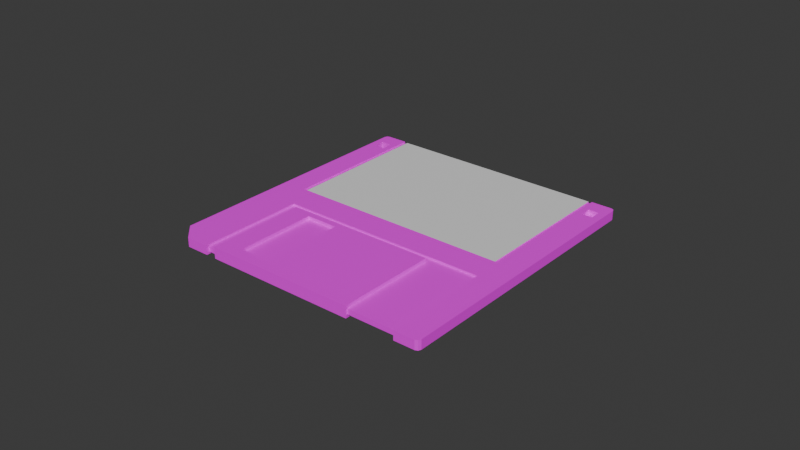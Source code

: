 # Source: floppy.blend  (saved by Blender 4.3.34; exported with 4.5.12 LTS)
import bpy
from mathutils import Matrix  # noqa: F401  (used for matrix-valued properties, if any)

bpy.ops.wm.read_factory_settings(use_empty=True)
scene = bpy.context.scene
scene.name = 'Scene'

# ---- collections
col_collection = bpy.data.collections.new('Collection'); scene.collection.children.link(col_collection)

# ---- images (referenced by path relative to the original .blend; pixels are not part of the script)
import os
ASSET_DIR = os.environ.get("B2B_ASSET_DIR", "")  # directory of the original .blend (textures are referenced by path, not embedded)
HERE = os.path.dirname(os.path.abspath(__file__))  # packed textures are extracted next to this script under _unpacked/

def load_image(name, relpath, width, height, colorspace="sRGB"):
    """Load a texture the original file referenced (path relative to the .blend, or extracted next to this script)."""
    p = next((c for c in (os.path.join(HERE, relpath), os.path.join(ASSET_DIR, relpath)) if relpath and os.path.exists(c)), "")
    if p:
        img = bpy.data.images.load(p, check_existing=True)
        img.name = name
    else:  # same state as the original file: an image datablock whose file is absent (Cycles renders it pink)
        img = bpy.data.images.new(name, width, height)
        img.source = "FILE"
        img.filepath = "//" + (relpath or name)
    img.colorspace_settings.name = colorspace
    return img
img_hotpandagradientpalette_png = load_image('hotpandagradientpalette.png', 'hotpandagradientpalette.png', 1024, 1024, 'sRGB')

# ---- materials (node trees are filled in below, after node groups)
mat_material = bpy.data.materials.new('Material')
mat_material.alpha_threshold = 0.0
mat_material.roughness = 0.5
mat_material.line_color = (0.0, 0.0, 0.0, 1.0)
mat_sticker = bpy.data.materials.new('Sticker')

# ---- material node trees
mat_material.use_nodes = True; mat_material.node_tree.nodes.clear()
_N = mat_material.node_tree.nodes; _L = mat_material.node_tree.links
n0 = _N.new('ShaderNodeOutputMaterial'); n0.name = 'Material Output'; n0.location = (300, 300)
n1 = _N.new('ShaderNodeBsdfPrincipled'); n1.name = 'Principled BSDF'; n1.location = (10, 300)
n1.inputs[3].default_value = 1.45
n2 = _N.new('ShaderNodeTexImage'); n2.name = 'Image Texture'; n2.location = (-280, 280)
n2.image = img_hotpandagradientpalette_png
_L.new(n1.outputs[0], n0.inputs[0])
_L.new(n2.outputs[0], n1.inputs[0])
n0.is_active_output = True
mat_sticker.use_nodes = True; mat_sticker.node_tree.nodes.clear()
_N = mat_sticker.node_tree.nodes; _L = mat_sticker.node_tree.links
n0 = _N.new('ShaderNodeBsdfPrincipled'); n0.name = 'Principled BSDF'; n0.location = (10, 300)
n1 = _N.new('ShaderNodeOutputMaterial'); n1.name = 'Material Output'; n1.location = (300, 300)
_L.new(n0.outputs[0], n1.inputs[0])
n1.is_active_output = True

# ---- world
world_world = bpy.data.worlds.new('World'); scene.world = world_world
world_world.use_nodes = True; world_world.node_tree.nodes.clear()
_N = world_world.node_tree.nodes; _L = world_world.node_tree.links
n0 = _N.new('ShaderNodeOutputWorld'); n0.name = 'World Output'; n0.location = (300, 300)
n1 = _N.new('ShaderNodeBackground'); n1.name = 'Background'; n1.location = (10, 300)
n1.inputs[0].default_value = (0.05088, 0.05088, 0.05088, 1.0)
_L.new(n1.outputs[0], n0.inputs[0])
n0.is_active_output = True
world_world.color = (0.05088, 0.05088, 0.05088)
world_world.sun_shadow_jitter_overblur = 0.0

# ---- meshes
me_cube_001 = bpy.data.meshes.new('Cube.001')
me_cube_001.from_pydata([(0.0445, -0.01179, 0.003), (-0.0445, -0.01179, 0.003), (-0.03935, -0.0465, 0.0), (-0.0445, -0.04135, 0.0), (-0.0445, -0.04135, 0.003), (-0.03935, -0.0465, 0.003), (-0.0445, 0.04529, 0.0), (-0.04329, 0.0465, 0.0), (-0.04415, 0.04615, 0.0), (-0.04329, 0.0465, 0.003), (-0.0445, 0.04529, 0.003), (-0.04415, 0.04615, 0.003), (0.0445, -0.04529, 0.0), (0.04329, -0.0465, 0.0), (0.04415, -0.04615, 0.0), (0.04329, -0.0465, 0.003), (0.0445, -0.04529, 0.003), (0.04415, -0.04615, 0.003), (0.04329, 0.0465, 0.0), (0.0445, 0.04529, 0.0), (0.04415, 0.04615, 0.0), (0.0445, 0.04529, 0.003), (0.04329, 0.0465, 0.003), (0.04415, 0.04615, 0.003), (0.03658, -0.0465, 0.0), (-0.03173, -0.0465, 0.0), (-0.03173, -0.01179, 0.003), (0.03658, -0.01179, 0.003), (0.03658, -0.0465, 0.003), (-0.03173, -0.0465, 0.003), (0.0445, -0.01179, 0.0), (-0.0445, -0.01179, 0.0), (-0.03173, -0.01179, 0.0), (0.03658, -0.01179, 0.0), (-0.03173, -0.04549, 0.002342), (-0.03173, -0.04549, 0.0006584), (0.03658, -0.04549, 0.002342), (0.03658, -0.04549, 0.0006584), (0.03658, -0.01179, 0.002342), (-0.03173, -0.01179, 0.002342), (0.03658, -0.01179, 0.0006584), (-0.03173, -0.01179, 0.0006584), (-0.0445, -0.002465, 0.003), (0.0445, -0.002465, 0.003), (0.03658, 0.0465, 0.003), (0.03658, -0.002465, 0.003), (-0.03651, -0.002465, 0.003), (-0.03651, 0.0465, 0.003), (-0.03651, 0.0465, 0.0), (0.03658, 0.0465, 0.0), (-0.0445, 0.03619, 0.0), (0.0445, 0.03619, 0.0), (0.03658, 0.03619, 0.0), (-0.03651, 0.03619, 0.0), (-0.03651, 0.04604, 0.002645), (0.03658, 0.04604, 0.002645), (-0.03651, -0.002465, 0.002645), (0.03658, -0.002465, 0.002645), (0.03658, 0.04604, 0.0003552), (-0.03651, 0.04604, 0.0003552), (-0.03651, 0.03619, 0.0003552), (0.03658, 0.03619, 0.0003552), (-0.03651, 0.04148, 0.0), (-0.0445, 0.04148, 0.0), (0.0445, 0.04148, 0.003), (0.0445, 0.04148, 0.0), (-0.03651, 0.04148, 0.003), (-0.0445, 0.04148, 0.003), (0.03658, 0.04148, 0.0003552), (0.03658, 0.04148, 0.002645), (-0.03651, 0.04148, 0.0003552), (-0.03651, 0.04148, 0.002645), (0.03658, 0.04148, 0.0), (0.03658, 0.04148, 0.003), (-0.03651, 0.03763, 0.0), (-0.0445, 0.03763, 0.0), (0.0445, 0.03763, 0.0), (-0.03651, 0.03763, 0.002645), (-0.03651, 0.03763, 0.003), (0.03658, 0.03763, 0.003), (0.03658, 0.03763, 0.0003552), (-0.0445, 0.03763, 0.003), (-0.03651, 0.03763, 0.0003552), (0.03658, 0.03763, 0.0), (0.03658, 0.03763, 0.002645), (0.0445, 0.03763, 0.003), (-0.04229, 0.03763, 0.003), (-0.04229, 0.04148, 0.003), (-0.04229, 0.04148, 0.0), (-0.04229, 0.03763, 0.0), (-0.03853, 0.03763, 0.003), (-0.03853, 0.04148, 0.003), (-0.03853, 0.04148, 0.0), (-0.03853, 0.03763, 0.0), (0.04202, 0.03763, 0.0), (0.04202, 0.03763, 0.003), (0.04202, 0.04148, 0.003), (0.04202, 0.04148, 0.0), (0.03845, 0.04148, 0.0), (0.03845, 0.03763, 0.0), (0.03845, 0.04148, 0.003), (0.03845, 0.03763, 0.003), (0.0445, 0.04495, 0.0), (0.03658, 0.04495, 0.0), (0.03845, 0.04495, 0.0), (0.04202, 0.04495, 0.0), (0.03845, 0.04148, 0.00154), (0.04202, 0.04148, 0.00154), (0.03845, 0.04495, 0.00154), (0.04202, 0.04495, 0.00154), (0.04202, 0.03763, 0.0015), (0.03845, 0.03763, 0.0015), (-0.01055, -0.01179, 0.0), (0.01301, -0.01179, 0.0), (0.01301, 0.03619, 0.0), (-0.01055, 0.03619, 0.0), (0.00746, 0.00683, 0.0), (0.006838, -0.007446, 0.0), (-0.007437, -0.006824, 0.0), (-0.006816, 0.007451, 0.0), (0.008792, 0.005001, 0.0), (0.009684, 0.002922, 0.0), (0.01009, 0.0006962, 0.0), (0.009993, -0.001564, 0.0), (0.009394, -0.003746, 0.0), (0.008324, -0.00574, 0.0), (-0.00877, -0.004995, 0.0), (-0.009662, -0.002916, 0.0), (-0.01007, -0.0006904, 0.0), (-0.00997, 0.00157, 0.0), (-0.009371, 0.003752, 0.0), (-0.008302, 0.005746, 0.0), (0.005754, 0.008316, 0.0), (0.00376, 0.009385, 0.0), (0.001578, 0.009984, 0.0), (-0.0006822, 0.01008, 0.0), (-0.002908, 0.009676, 0.0), (-0.004987, 0.008784, 0.0), (0.005009, -0.008778, 0.0), (0.00293, -0.00967, 0.0), (0.0007044, -0.01008, 0.0), (-0.001556, -0.009979, 0.0), (-0.003738, -0.00938, 0.0), (-0.005732, -0.00831, 0.0), (-0.003738, -0.00938, 0.00172), (-0.001556, -0.009979, 0.00172), (0.0007044, -0.01008, 0.00172), (0.00293, -0.00967, 0.00172), (0.005009, -0.008778, 0.00172), (-0.002908, 0.009676, 0.00172), (-0.0006822, 0.01008, 0.00172), (0.001578, 0.009984, 0.00172), (0.00376, 0.009385, 0.00172), (0.005754, 0.008316, 0.00172), (-0.009371, 0.003752, 0.00172), (-0.00997, 0.00157, 0.00172), (-0.01007, -0.0006904, 0.00172), (-0.009662, -0.002916, 0.00172), (-0.00877, -0.004995, 0.00172), (0.009394, -0.003746, 0.00172), (0.009993, -0.001564, 0.00172), (0.01009, 0.0006962, 0.00172), (0.009684, 0.002922, 0.00172), (0.008792, 0.005001, 0.00172), (0.00746, 0.00683, 0.00172), (-0.007437, -0.006824, 0.00172), (-0.005732, -0.00831, 0.00172), (-0.004987, 0.008784, 0.00172), (-0.006816, 0.007451, 0.00172), (-0.008302, 0.005746, 0.00172), (0.006838, -0.007446, 0.00172), (0.008324, -0.00574, 0.00172)], [], [(26, 1, 4, 5, 29), (6, 8, 7, 48, 62, 92, 88, 63), (39, 34, 36, 38), (19, 21, 64, 65, 102), (7, 9, 47, 48), (2, 5, 4, 3), (13, 15, 28, 24), (9, 7, 8, 11), (11, 8, 6, 10), (21, 19, 20, 23), (23, 20, 18, 22), (15, 13, 14, 17), (17, 14, 12, 16), (3, 4, 1, 31), (21, 23, 22, 44, 73, 100, 96, 64), (26, 29, 34, 39), (0, 27, 28, 15, 17, 16), (25, 29, 5, 2), (113, 117, 125, 124, 123, 122, 121, 120, 116, 114, 52, 51, 30, 33), (30, 0, 16, 12), (31, 1, 42, 81, 75, 50), (31, 32, 25, 2, 3), (28, 27, 38, 36), (24, 33, 30, 12, 14, 13), (37, 36, 34, 35), (35, 41, 40, 37), (24, 28, 36, 37), (33, 24, 37, 40), (25, 32, 41, 35), (27, 26, 39, 38), (29, 25, 35, 34), (57, 84, 77, 56), (43, 45, 27, 0), (27, 45, 46, 42, 1, 26), (46, 45, 57, 56), (46, 78, 90, 86, 81, 42), (45, 79, 84, 57), (49, 44, 22, 18), (52, 114, 115, 53, 60, 61), (52, 83, 99, 94, 76, 51), (59, 54, 55, 58), (60, 82, 80, 61), (44, 49, 58, 55), (48, 47, 54, 59), (53, 74, 82, 60), (47, 66, 71, 54), (49, 103, 72, 68, 58), (110, 107, 97, 94), (71, 66, 78, 77), (63, 88, 89, 75), (68, 72, 83, 80), (63, 67, 10, 6), (65, 97, 105, 102), (65, 64, 85, 76), (71, 69, 55, 54), (64, 96, 95, 85), (68, 70, 59, 58), (67, 87, 91, 66, 47, 9, 11, 10), (70, 62, 48, 59), (69, 73, 44, 55), (85, 95, 101, 79, 45, 43), (76, 85, 43, 0, 30, 51), (75, 81, 67, 63), (76, 94, 97, 65), (77, 78, 46, 56), (77, 84, 69, 71), (75, 89, 93, 74, 53, 50), (80, 83, 52, 61), (80, 82, 70, 68), (81, 86, 87, 67), (82, 74, 62, 70), (84, 79, 73, 69), (90, 91, 92, 93), (87, 86, 89, 88), (93, 92, 62, 74), (91, 90, 78, 66), (86, 90, 93, 89), (91, 87, 88, 92), (101, 100, 73, 79), (98, 99, 83, 72), (100, 101, 111, 106), (98, 106, 111, 99), (101, 95, 110, 94, 99, 111), (109, 107, 106, 108), (102, 105, 104, 103, 49, 18, 20, 19), (104, 98, 72, 103), (98, 104, 108, 106), (110, 95, 96, 107), (104, 105, 109, 108), (105, 97, 107, 109), (96, 100, 106, 107), (32, 112, 113, 33, 40, 41), (117, 113, 112, 118, 143, 142, 141, 140, 139, 138), (50, 53, 115, 119, 131, 130, 129, 128, 127, 126, 118, 112, 32, 31), (114, 116, 132, 133, 134, 135, 136, 137, 119, 115), (137, 136, 149, 167), (122, 123, 160, 161), (136, 135, 150, 149), (121, 122, 161, 162), (135, 134, 151, 150), (120, 121, 162, 163), (134, 133, 152, 151), (116, 120, 163, 164), (133, 132, 153, 152), (143, 118, 165, 166), (132, 116, 164, 153), (119, 137, 167, 168), (130, 131, 169, 154), (131, 119, 168, 169), (129, 130, 154, 155), (142, 143, 166, 144), (128, 129, 155, 156), (141, 142, 144, 145), (125, 117, 170, 171), (127, 128, 156, 157), (140, 141, 145, 146), (126, 127, 157, 158), (139, 140, 146, 147), (118, 126, 158, 165), (138, 139, 147, 148), (124, 125, 171, 159), (117, 138, 148, 170), (171, 170, 148, 147, 146, 145, 144, 166, 165, 158, 157, 156, 155, 154, 169, 168, 167, 149, 150, 151, 152, 153, 164, 163, 162, 161, 160, 159), (123, 124, 159, 160)])
_uv = me_cube_001.uv_layers.new(name='UVMap')
_uv.uv.foreach_set('vector', [0.9802, 0.3427, 0.9819, 0.3426, 0.9819, 0.3479, 0.9812, 0.3485, 0.9801, 0.3485, 0.9478, 0.3373, 0.9478, 0.3372, 0.9479, 0.3372, 0.9488, 0.3372, 0.9488, 0.3378, 0.9485, 0.3378, 0.9481, 0.3378, 0.9478, 0.3378, 0.9802, 0.3427, 0.9801, 0.3485, 0.972, 0.3485, 0.972, 0.3428, 0.9592, 0.3373, 0.9705, 0.3373, 0.9705, 0.3376, 0.9592, 0.3378, 0.9592, 0.3374, 0.9592, 0.3259, 0.9705, 0.3259, 0.9705, 0.3268, 0.9592, 0.3268, 0.9592, 0.3144, 0.9705, 0.3144, 0.9705, 0.315, 0.9592, 0.315, 0.9592, 0.3487, 0.9705, 0.3487, 0.9705, 0.35, 0.9592, 0.3496, 0.9705, 0.3259, 0.9592, 0.3259, 0.9592, 0.3258, 0.9705, 0.3258, 0.9705, 0.3258, 0.9592, 0.3258, 0.9592, 0.3256, 0.9705, 0.3256, 0.9705, 0.3373, 0.9592, 0.3373, 0.9592, 0.3372, 0.9705, 0.3372, 0.9705, 0.3372, 0.9592, 0.3372, 0.9592, 0.337, 0.9705, 0.337, 0.9705, 0.3487, 0.9592, 0.3487, 0.9592, 0.3485, 0.9705, 0.3485, 0.9705, 0.3485, 0.9592, 0.3485, 0.9592, 0.3484, 0.9705, 0.3484, 0.9592, 0.315, 0.9705, 0.315, 0.9705, 0.3203, 0.9592, 0.3187, 0.9705, 0.3373, 0.9706, 0.3372, 0.9707, 0.3372, 0.9715, 0.3372, 0.9715, 0.3376, 0.9713, 0.3376, 0.9708, 0.3376, 0.9705, 0.3376, 0.9802, 0.3427, 0.9801, 0.3485, 0.9801, 0.3485, 0.9802, 0.3427, 0.9705, 0.3429, 0.972, 0.3428, 0.972, 0.3485, 0.9707, 0.3485, 0.9706, 0.3485, 0.9705, 0.3484, 0.9592, 0.3583, 0.9705, 0.3582, 0.9705, 0.3593, 0.9592, 0.3593, 0.9552, 0.3443, 0.9552, 0.3423, 0.9552, 0.3421, 0.9551, 0.3418, 0.9551, 0.3415, 0.9551, 0.3412, 0.9551, 0.3409, 0.9551, 0.3407, 0.9551, 0.3404, 0.955, 0.3384, 0.9581, 0.3384, 0.9592, 0.3384, 0.9592, 0.3443, 0.9581, 0.3443, 0.9592, 0.3443, 0.9705, 0.3429, 0.9705, 0.3484, 0.9592, 0.3484, 0.9592, 0.3187, 0.9705, 0.3203, 0.9705, 0.3222, 0.9705, 0.3251, 0.9592, 0.3247, 0.9592, 0.3245, 0.9478, 0.3443, 0.9494, 0.3443, 0.9494, 0.3485, 0.9484, 0.3485, 0.9478, 0.3479, 0.972, 0.3485, 0.972, 0.3428, 0.972, 0.3428, 0.972, 0.3485, 0.9581, 0.3485, 0.9581, 0.3443, 0.9592, 0.3443, 0.9592, 0.3484, 0.9591, 0.3485, 0.959, 0.3485, 0.9592, 0.3496, 0.9705, 0.35, 0.9705, 0.3582, 0.9592, 0.3583, 0.9494, 0.3485, 0.9494, 0.3443, 0.9581, 0.3443, 0.9581, 0.3485, 0.9592, 0.3496, 0.9705, 0.35, 0.9705, 0.35, 0.9592, 0.3496, 0.9581, 0.3443, 0.9581, 0.3485, 0.9581, 0.3485, 0.9581, 0.3443, 0.9494, 0.3485, 0.9494, 0.3443, 0.9494, 0.3443, 0.9494, 0.3485, 0.972, 0.3428, 0.9802, 0.3427, 0.9802, 0.3427, 0.972, 0.3428, 0.9705, 0.3582, 0.9592, 0.3583, 0.9592, 0.3583, 0.9705, 0.3582, 0.9715, 0.3409, 0.9715, 0.3378, 0.9809, 0.3378, 0.9809, 0.3408, 0.9705, 0.341, 0.9715, 0.3409, 0.972, 0.3428, 0.9705, 0.3429, 0.972, 0.3428, 0.9715, 0.3409, 0.9809, 0.3408, 0.9819, 0.3408, 0.9819, 0.3426, 0.9802, 0.3427, 0.9809, 0.3408, 0.9715, 0.3409, 0.9715, 0.3409, 0.9809, 0.3408, 0.9809, 0.3408, 0.9809, 0.3378, 0.9811, 0.3378, 0.9816, 0.3379, 0.9819, 0.3379, 0.9819, 0.3408, 0.9715, 0.3409, 0.9715, 0.3379, 0.9715, 0.3378, 0.9715, 0.3409, 0.9592, 0.3362, 0.9705, 0.3362, 0.9705, 0.337, 0.9592, 0.337, 0.9581, 0.3384, 0.955, 0.3384, 0.952, 0.3384, 0.9488, 0.3384, 0.9488, 0.3384, 0.9581, 0.3384, 0.9581, 0.3384, 0.9581, 0.3383, 0.9584, 0.3383, 0.9588, 0.3383, 0.9592, 0.3383, 0.9592, 0.3384, 0.9592, 0.3268, 0.9705, 0.3268, 0.9705, 0.3362, 0.9592, 0.3362, 0.9488, 0.3384, 0.9488, 0.3382, 0.9581, 0.3382, 0.9581, 0.3384, 0.9705, 0.3362, 0.9592, 0.3362, 0.9592, 0.3362, 0.9705, 0.3362, 0.9592, 0.3268, 0.9705, 0.3268, 0.9705, 0.3268, 0.9592, 0.3268, 0.9488, 0.3384, 0.9488, 0.3383, 0.9488, 0.3382, 0.9488, 0.3384, 0.9809, 0.3372, 0.9809, 0.3375, 0.9809, 0.3375, 0.9809, 0.3372, 0.9581, 0.3372, 0.9581, 0.3374, 0.9581, 0.3378, 0.9581, 0.3378, 0.9581, 0.3372, 0.9648, 0.3381, 0.9588, 0.3378, 0.9588, 0.3378, 0.9588, 0.3383, 0.9809, 0.3375, 0.9809, 0.3375, 0.9809, 0.3378, 0.9809, 0.3378, 0.9478, 0.3378, 0.9481, 0.3378, 0.9481, 0.3383, 0.9478, 0.3383, 0.9581, 0.3378, 0.9581, 0.3378, 0.9581, 0.3383, 0.9581, 0.3382, 0.9592, 0.3252, 0.9705, 0.3254, 0.9705, 0.3256, 0.9592, 0.3256, 0.9592, 0.3378, 0.9588, 0.3378, 0.9588, 0.3374, 0.9592, 0.3374, 0.9592, 0.3378, 0.9705, 0.3376, 0.9705, 0.3379, 0.9592, 0.3383, 0.9809, 0.3375, 0.9715, 0.3375, 0.9715, 0.3372, 0.9809, 0.3372, 0.9705, 0.3376, 0.9708, 0.3376, 0.9708, 0.3379, 0.9705, 0.3379, 0.9581, 0.3378, 0.9488, 0.3378, 0.9488, 0.3372, 0.9581, 0.3372, 0.9819, 0.3376, 0.9816, 0.3376, 0.9811, 0.3376, 0.9809, 0.3375, 0.9809, 0.3372, 0.9818, 0.3372, 0.9819, 0.3372, 0.9819, 0.3373, 0.9488, 0.3378, 0.9488, 0.3378, 0.9488, 0.3372, 0.9488, 0.3372, 0.9715, 0.3375, 0.9715, 0.3376, 0.9715, 0.3372, 0.9715, 0.3372, 0.9705, 0.3379, 0.9708, 0.3379, 0.9713, 0.3379, 0.9715, 0.3379, 0.9715, 0.3409, 0.9705, 0.341, 0.9592, 0.3383, 0.9705, 0.3379, 0.9705, 0.341, 0.9705, 0.3429, 0.9592, 0.3443, 0.9592, 0.3384, 0.9592, 0.3247, 0.9705, 0.3251, 0.9705, 0.3254, 0.9592, 0.3252, 0.9592, 0.3383, 0.9588, 0.3383, 0.9588, 0.3378, 0.9592, 0.3378, 0.9809, 0.3378, 0.9809, 0.3378, 0.9809, 0.3408, 0.9809, 0.3408, 0.9809, 0.3378, 0.9715, 0.3378, 0.9715, 0.3375, 0.9809, 0.3375, 0.9478, 0.3383, 0.9481, 0.3383, 0.9485, 0.3383, 0.9488, 0.3383, 0.9488, 0.3384, 0.9478, 0.3384, 0.9581, 0.3382, 0.9581, 0.3383, 0.9581, 0.3384, 0.9581, 0.3384, 0.9581, 0.3382, 0.9488, 0.3382, 0.9488, 0.3378, 0.9581, 0.3378, 0.9819, 0.3379, 0.9816, 0.3379, 0.9816, 0.3376, 0.9819, 0.3376, 0.9488, 0.3382, 0.9488, 0.3383, 0.9488, 0.3378, 0.9488, 0.3378, 0.9715, 0.3378, 0.9715, 0.3379, 0.9715, 0.3376, 0.9715, 0.3375, 0.9811, 0.3378, 0.9811, 0.3376, 0.9485, 0.3378, 0.9485, 0.3383, 0.9816, 0.3376, 0.9816, 0.3379, 0.9481, 0.3383, 0.9481, 0.3378, 0.9485, 0.3383, 0.9485, 0.3378, 0.9488, 0.3378, 0.9488, 0.3383, 0.9811, 0.3376, 0.9811, 0.3378, 0.9809, 0.3378, 0.9809, 0.3375, 0.9816, 0.3379, 0.9811, 0.3378, 0.9485, 0.3383, 0.9481, 0.3383, 0.9811, 0.3376, 0.9816, 0.3376, 0.9481, 0.3378, 0.9485, 0.3378, 0.9713, 0.3379, 0.9713, 0.3376, 0.9715, 0.3376, 0.9715, 0.3379, 0.9584, 0.3378, 0.9584, 0.3383, 0.9581, 0.3383, 0.9581, 0.3378, 0.9713, 0.3376, 0.9713, 0.3379, 0.9648, 0.3381, 0.9584, 0.3378, 0.9584, 0.3378, 0.9584, 0.3378, 0.9648, 0.3381, 0.9584, 0.3383, 0.9713, 0.3379, 0.9708, 0.3379, 0.9648, 0.3381, 0.9588, 0.3383, 0.9584, 0.3383, 0.9648, 0.3381, 0.9588, 0.3374, 0.9588, 0.3378, 0.9584, 0.3378, 0.9584, 0.3374, 0.9592, 0.3374, 0.9588, 0.3374, 0.9584, 0.3374, 0.9581, 0.3374, 0.9581, 0.3372, 0.959, 0.3372, 0.9591, 0.3372, 0.9592, 0.3373, 0.9584, 0.3374, 0.9584, 0.3378, 0.9581, 0.3378, 0.9581, 0.3374, 0.9584, 0.3378, 0.9584, 0.3374, 0.9584, 0.3374, 0.9584, 0.3378, 0.9648, 0.3381, 0.9708, 0.3379, 0.9708, 0.3376, 0.9588, 0.3378, 0.9584, 0.3374, 0.9588, 0.3374, 0.9588, 0.3374, 0.9584, 0.3374, 0.9588, 0.3374, 0.9588, 0.3378, 0.9588, 0.3378, 0.9588, 0.3374, 0.9708, 0.3376, 0.9713, 0.3376, 0.9584, 0.3378, 0.9588, 0.3378, 0.9494, 0.3443, 0.9522, 0.3443, 0.9552, 0.3443, 0.9581, 0.3443, 0.9581, 0.3443, 0.9494, 0.3443, 0.9552, 0.3423, 0.9552, 0.3443, 0.9522, 0.3443, 0.9522, 0.3423, 0.9526, 0.3423, 0.953, 0.3423, 0.9534, 0.3423, 0.9539, 0.3423, 0.9543, 0.3423, 0.9547, 0.3423, 0.9478, 0.3384, 0.9488, 0.3384, 0.952, 0.3384, 0.9521, 0.3404, 0.9521, 0.3407, 0.9521, 0.3409, 0.9521, 0.3412, 0.9521, 0.3415, 0.9521, 0.3418, 0.9521, 0.3421, 0.9522, 0.3423, 0.9522, 0.3443, 0.9494, 0.3443, 0.9478, 0.3443, 0.955, 0.3384, 0.9551, 0.3404, 0.9547, 0.3404, 0.9542, 0.3404, 0.9538, 0.3404, 0.9534, 0.3404, 0.9529, 0.3404, 0.9525, 0.3404, 0.9521, 0.3404, 0.952, 0.3384, 0.9525, 0.3404, 0.9529, 0.3404, 0.9529, 0.3404, 0.9525, 0.3404, 0.9551, 0.3412, 0.9551, 0.3415, 0.9551, 0.3415, 0.9551, 0.3412, 0.9529, 0.3404, 0.9534, 0.3404, 0.9534, 0.3404, 0.9529, 0.3404, 0.9551, 0.3409, 0.9551, 0.3412, 0.9551, 0.3412, 0.9551, 0.3409, 0.9534, 0.3404, 0.9538, 0.3404, 0.9538, 0.3404, 0.9534, 0.3404, 0.9551, 0.3407, 0.9551, 0.3409, 0.9551, 0.3409, 0.9551, 0.3407, 0.9538, 0.3404, 0.9542, 0.3404, 0.9542, 0.3404, 0.9538, 0.3404, 0.9551, 0.3404, 0.9551, 0.3407, 0.9551, 0.3407, 0.9551, 0.3404, 0.9542, 0.3404, 0.9547, 0.3404, 0.9547, 0.3404, 0.9542, 0.3404, 0.9526, 0.3423, 0.9522, 0.3423, 0.9522, 0.3423, 0.9526, 0.3423, 0.9547, 0.3404, 0.9551, 0.3404, 0.9551, 0.3404, 0.9547, 0.3404, 0.9521, 0.3404, 0.9525, 0.3404, 0.9525, 0.3404, 0.9521, 0.3404, 0.9521, 0.3409, 0.9521, 0.3407, 0.9521, 0.3407, 0.9521, 0.3409, 0.9521, 0.3407, 0.9521, 0.3404, 0.9521, 0.3404, 0.9521, 0.3407, 0.9521, 0.3412, 0.9521, 0.3409, 0.9521, 0.3409, 0.9521, 0.3412, 0.953, 0.3423, 0.9526, 0.3423, 0.9526, 0.3423, 0.953, 0.3423, 0.9521, 0.3415, 0.9521, 0.3412, 0.9521, 0.3412, 0.9521, 0.3415, 0.9534, 0.3423, 0.953, 0.3423, 0.953, 0.3423, 0.9534, 0.3423, 0.9552, 0.3421, 0.9552, 0.3423, 0.9552, 0.3423, 0.9552, 0.3421, 0.9521, 0.3418, 0.9521, 0.3415, 0.9521, 0.3415, 0.9521, 0.3418, 0.9539, 0.3423, 0.9534, 0.3423, 0.9534, 0.3423, 0.9539, 0.3423, 0.9521, 0.3421, 0.9521, 0.3418, 0.9521, 0.3418, 0.9521, 0.3421, 0.9543, 0.3423, 0.9539, 0.3423, 0.9539, 0.3423, 0.9543, 0.3423, 0.9522, 0.3423, 0.9521, 0.3421, 0.9521, 0.3421, 0.9522, 0.3423, 0.9547, 0.3423, 0.9543, 0.3423, 0.9543, 0.3423, 0.9547, 0.3423, 0.9551, 0.3418, 0.9552, 0.3421, 0.9552, 0.3421, 0.9551, 0.3418, 0.9552, 0.3423, 0.9547, 0.3423, 0.9547, 0.3423, 0.9552, 0.3423, 0.9552, 0.3421, 0.9552, 0.3423, 0.9547, 0.3423, 0.9543, 0.3423, 0.9539, 0.3423, 0.9534, 0.3423, 0.953, 0.3423, 0.9526, 0.3423, 0.9522, 0.3423, 0.9521, 0.3421, 0.9521, 0.3418, 0.9521, 0.3415, 0.9521, 0.3412, 0.9521, 0.3409, 0.9521, 0.3407, 0.9521, 0.3404, 0.9525, 0.3404, 0.9529, 0.3404, 0.9534, 0.3404, 0.9538, 0.3404, 0.9542, 0.3404, 0.9547, 0.3404, 0.9551, 0.3404, 0.9551, 0.3407, 0.9551, 0.3409, 0.9551, 0.3412, 0.9551, 0.3415, 0.9551, 0.3418, 0.9551, 0.3415, 0.9551, 0.3418, 0.9551, 0.3418, 0.9551, 0.3415])
me_cube_001.materials.append(mat_material)
me_cube_001.update()
me_cube_002 = bpy.data.meshes.new('Cube.002')
me_cube_002.from_pydata([(0.03847, 0.03765, 0.0002664), (0.03847, 0.03765, 0.001505), (0.03847, 0.0415, 0.0002664), (0.03847, 0.0415, 0.001505), (0.042, 0.03765, 0.0002664), (0.042, 0.03765, 0.001505), (0.042, 0.0415, 0.0002664), (0.042, 0.0415, 0.001505)], [], [(0, 1, 3, 2), (2, 3, 7, 6), (6, 7, 5, 4), (4, 5, 1, 0), (2, 6, 4, 0), (7, 3, 1, 5)])
_uv = me_cube_002.uv_layers.new(name='UVMap')
_uv.uv.foreach_set('vector', [0.96, 0.03978, 0.9741, 0.03978, 0.9741, 0.05388, 0.96, 0.05388, 0.96, 0.05388, 0.9741, 0.05388, 0.9741, 0.06799, 0.96, 0.06799, 0.96, 0.06799, 0.9741, 0.06799, 0.9741, 0.08209, 0.96, 0.08209, 0.96, 0.08209, 0.9741, 0.08209, 0.9741, 0.09619, 0.96, 0.09619, 0.9459, 0.06799, 0.96, 0.06799, 0.96, 0.08209, 0.9459, 0.08209, 0.9741, 0.06799, 0.9882, 0.06799, 0.9882, 0.08209, 0.9741, 0.08209])
me_cube_002.materials.append(mat_material)
me_cube_002.update()
me_cube_003 = bpy.data.meshes.new('Cube.003')
me_cube_003.from_pydata([(-0.02885, -0.04607, -0.0003358), (-0.02885, -0.04607, 0.003427), (-0.02885, -0.0135, -0.0003358), (-0.02885, -0.0135, 0.003427), (0.02047, -0.04607, -0.0003358), (0.02047, -0.04607, 0.003427), (0.02047, -0.0135, -0.0003358), (0.02047, -0.0135, 0.003427), (-0.00431, -0.0135, -0.0003358), (-0.00431, -0.0135, 0.003427), (-0.00431, -0.04607, -0.0003358), (-0.00431, -0.04607, 0.003427), (-0.01133, -0.0156, 0.003427), (-0.02183, -0.0156, 0.003427), (-0.02183, -0.04218, 0.003427), (-0.01133, -0.04218, 0.003427), (-0.02183, -0.0156, -0.0003358), (-0.01133, -0.0156, -0.0003358), (-0.01133, -0.04218, -0.0003358), (-0.02183, -0.04218, -0.0003358)], [], [(0, 1, 3, 2), (8, 9, 7, 6), (6, 7, 5, 4), (10, 11, 1, 0), (8, 6, 4, 10), (18, 19, 14, 15), (7, 9, 11, 5), (17, 18, 15, 12), (4, 5, 11, 10), (2, 3, 9, 8), (9, 3, 13, 12), (3, 1, 14, 13), (1, 11, 15, 14), (11, 9, 12, 15), (2, 8, 17, 16), (8, 10, 18, 17), (10, 0, 19, 18), (0, 2, 16, 19), (19, 16, 13, 14), (16, 17, 12, 13)])
_uv = me_cube_003.uv_layers.new(name='UVMap')
_uv.uv.foreach_set('vector', [0.9483, 0.4532, 0.9663, 0.4532, 0.9663, 0.4712, 0.9483, 0.4712, 0.9483, 0.4802, 0.9663, 0.4802, 0.9663, 0.4891, 0.9483, 0.4891, 0.9483, 0.4891, 0.9663, 0.4891, 0.9663, 0.5071, 0.9483, 0.5071, 0.9483, 0.5161, 0.9663, 0.5161, 0.9663, 0.5251, 0.9483, 0.5251, 0.9393, 0.4891, 0.9483, 0.4891, 0.9483, 0.5071, 0.9393, 0.5071, 0.9382, 0.5055, 0.9315, 0.5055, 0.9832, 0.5055, 0.9764, 0.5055, 0.9663, 0.4891, 0.9753, 0.4891, 0.9753, 0.5071, 0.9663, 0.5071, 0.9382, 0.4908, 0.9382, 0.5055, 0.9764, 0.5055, 0.9764, 0.4908, 0.9483, 0.5071, 0.9663, 0.5071, 0.9663, 0.5161, 0.9483, 0.5161, 0.9483, 0.4712, 0.9663, 0.4712, 0.9663, 0.4802, 0.9483, 0.4802, 0.9753, 0.4891, 0.9843, 0.4891, 0.9832, 0.4908, 0.9764, 0.4908, 0.9843, 0.4891, 0.9843, 0.5071, 0.9832, 0.5055, 0.9832, 0.4908, 0.9843, 0.5071, 0.9753, 0.5071, 0.9764, 0.5055, 0.9832, 0.5055, 0.9753, 0.5071, 0.9753, 0.4891, 0.9764, 0.4908, 0.9764, 0.5055, 0.9304, 0.4891, 0.9393, 0.4891, 0.9382, 0.4908, 0.9315, 0.4908, 0.9393, 0.4891, 0.9393, 0.5071, 0.9382, 0.5055, 0.9382, 0.4908, 0.9393, 0.5071, 0.9304, 0.5071, 0.9315, 0.5055, 0.9382, 0.5055, 0.9304, 0.5071, 0.9304, 0.4891, 0.9315, 0.4908, 0.9315, 0.5055, 0.9315, 0.5055, 0.9315, 0.4908, 0.9832, 0.4908, 0.9832, 0.5055, 0.9315, 0.4908, 0.9382, 0.4908, 0.9764, 0.4908, 0.9832, 0.4908])
me_cube_003.materials.append(mat_material)
me_cube_003.update()
me_cube_004 = bpy.data.meshes.new('Cube.004')
me_cube_004.from_pydata([(-0.03547, -0.002157, 0.002839), (-0.03547, 0.04642, 0.0002979), (-0.03547, 0.04642, 0.002839), (0.03547, -0.002157, 0.002839), (0.03547, 0.04642, 0.0002979), (0.03547, 0.04642, 0.002839), (-0.03547, 0.03745, 0.0002979), (0.03547, 0.03745, 0.0002979), (-0.03547, -0.002157, 0.001839), (-0.03547, 0.04571, 0.001005), (-0.03547, 0.04571, 0.002132), (0.03547, -0.002157, 0.001839), (0.03547, 0.04571, 0.001005), (0.03547, 0.04571, 0.002132), (-0.03547, 0.03745, 0.001298), (0.03547, 0.03745, 0.001298)], [], [(1, 2, 5, 4), (1, 4, 7, 6), (5, 2, 0, 3), (0, 2, 10, 8), (2, 1, 9, 10), (4, 5, 13, 12), (7, 4, 12, 15), (5, 3, 11, 13), (3, 0, 8, 11), (1, 6, 14, 9), (6, 7, 15, 14)])
me_cube_004.polygons.foreach_set('material_index', [0, 0, 0, 1, 1, 1, 1, 1, 1, 1, 1])
_uv = me_cube_004.uv_layers.new(name='UVMap')
_uv.uv.foreach_set('vector', [0.1265, 0.0002584, 0.1623, 9.191e-05, 0.1624, 0.9998, 0.1266, 0.9999, 0.1265, 0.0002584, 0.1266, 0.9999, 0.0002324, 0.9999, 9.192e-05, 0.001119, 0.1624, 0.9998, 0.1623, 9.191e-05, 0.8472, 0.00218, 0.8455, 0.9999, 0.2538, 0.09823, 0.2538, 0.08008, 0.2538, 0.08008, 0.2538, 0.09823, 0.2356, 0.06193, 0.2175, 0.06193, 0.2175, 0.06193, 0.2356, 0.06193, 0.2175, 0.08008, 0.2356, 0.08008, 0.2356, 0.08008, 0.2175, 0.08008, 0.2175, 0.08343, 0.2175, 0.08008, 0.2175, 0.08008, 0.2175, 0.08343, 0.2356, 0.08008, 0.2356, 0.09823, 0.2356, 0.09823, 0.2356, 0.08008, 0.2356, 0.09823, 0.2538, 0.09823, 0.2538, 0.09823, 0.2356, 0.09823, 0.1993, 0.08008, 0.1993, 0.08343, 0.1993, 0.08343, 0.1993, 0.08008, 0.1993, 0.08343, 0.2175, 0.08343, 0.2175, 0.08343, 0.1993, 0.08343])
me_cube_004.materials.append(mat_sticker)
me_cube_004.materials.append(mat_material)
me_cube_004.update()
me_cylinder = bpy.data.meshes.new('Cylinder')
me_cylinder.from_pydata([(-1.201e-11, 0.009904, 0.0001961), (-1.201e-11, 0.009904, 0.001638), (0.001932, 0.009714, 0.0001961), (0.001932, 0.009714, 0.001638), (0.00379, 0.00915, 0.0001961), (0.00379, 0.00915, 0.001638), (0.005502, 0.008235, 0.0001961), (0.005502, 0.008235, 0.001638), (0.007003, 0.007003, 0.0001961), (0.007003, 0.007003, 0.001638), (0.008235, 0.005502, 0.0001961), (0.008235, 0.005502, 0.001638), (0.00915, 0.00379, 0.0001961), (0.00915, 0.00379, 0.001638), (0.009714, 0.001932, 0.0001961), (0.009714, 0.001932, 0.001638), (0.009904, -5.545e-12, 0.0001961), (0.009904, -5.545e-12, 0.001638), (0.009714, -0.001932, 0.0001961), (0.009714, -0.001932, 0.001638), (0.00915, -0.00379, 0.0001961), (0.00915, -0.00379, 0.001638), (0.008235, -0.005502, 0.0001961), (0.008235, -0.005502, 0.001638), (0.007003, -0.007003, 0.0001961), (0.007003, -0.007003, 0.001638), (0.005502, -0.008235, 0.0001961), (0.005502, -0.008235, 0.001638), (0.00379, -0.00915, 0.0001961), (0.00379, -0.00915, 0.001638), (0.001932, -0.009714, 0.0001961), (0.001932, -0.009714, 0.001638), (-1.201e-11, -0.009904, 0.0001961), (-1.201e-11, -0.009904, 0.001638), (-0.001932, -0.009714, 0.0001961), (-0.001932, -0.009714, 0.001638), (-0.00379, -0.00915, 0.0001961), (-0.00379, -0.00915, 0.001638), (-0.005502, -0.008235, 0.0001961), (-0.005502, -0.008235, 0.001638), (-0.007003, -0.007003, 0.0001961), (-0.007003, -0.007003, 0.001638), (-0.008235, -0.005502, 0.0001961), (-0.008235, -0.005502, 0.001638), (-0.00915, -0.00379, 0.0001961), (-0.00915, -0.00379, 0.001638), (-0.009714, -0.001932, 0.0001961), (-0.009714, -0.001932, 0.001638), (-0.009904, -5.545e-12, 0.0001961), (-0.009904, -5.545e-12, 0.001638), (-0.009714, 0.001932, 0.0001961), (-0.009714, 0.001932, 0.001638), (-0.00915, 0.00379, 0.0001961), (-0.00915, 0.00379, 0.001638), (-0.008235, 0.005502, 0.0001961), (-0.008235, 0.005502, 0.001638), (-0.007003, 0.007003, 0.0001961), (-0.007003, 0.007003, 0.001638), (-0.005502, 0.008235, 0.0001961), (-0.005502, 0.008235, 0.001638), (-0.00379, 0.00915, 0.0001961), (-0.00379, 0.00915, 0.001638), (-0.001932, 0.009714, 0.0001961), (-0.001932, 0.009714, 0.001638)], [], [(0, 1, 3, 2), (2, 3, 5, 4), (4, 5, 7, 6), (6, 7, 9, 8), (8, 9, 11, 10), (10, 11, 13, 12), (12, 13, 15, 14), (14, 15, 17, 16), (16, 17, 19, 18), (18, 19, 21, 20), (20, 21, 23, 22), (22, 23, 25, 24), (24, 25, 27, 26), (26, 27, 29, 28), (28, 29, 31, 30), (30, 31, 33, 32), (32, 33, 35, 34), (34, 35, 37, 36), (36, 37, 39, 38), (38, 39, 41, 40), (40, 41, 43, 42), (42, 43, 45, 44), (44, 45, 47, 46), (46, 47, 49, 48), (48, 49, 51, 50), (50, 51, 53, 52), (52, 53, 55, 54), (54, 55, 57, 56), (56, 57, 59, 58), (58, 59, 61, 60), (60, 61, 63, 62), (62, 63, 1, 0), (0, 2, 4, 6, 8, 10, 12, 14, 16, 18, 20, 22, 24, 26, 28, 30, 32, 34, 36, 38, 40, 42, 44, 46, 48, 50, 52, 54, 56, 58, 60, 62)])
_uv = me_cylinder.uv_layers.new(name='UVMap')
_uv.uv.foreach_set('vector', [0.9843, 0.4677, 0.9843, 0.4871, 0.983, 0.4871, 0.983, 0.4677, 0.983, 0.4677, 0.983, 0.4871, 0.9818, 0.4871, 0.9818, 0.4677, 0.9818, 0.4677, 0.9818, 0.4871, 0.9806, 0.4871, 0.9806, 0.4677, 0.9806, 0.4677, 0.9806, 0.4871, 0.9794, 0.4871, 0.9794, 0.4677, 0.9794, 0.4677, 0.9794, 0.4871, 0.9782, 0.4871, 0.9782, 0.4677, 0.9782, 0.4677, 0.9782, 0.4871, 0.977, 0.4871, 0.977, 0.4677, 0.977, 0.4677, 0.977, 0.4871, 0.9758, 0.4871, 0.9758, 0.4677, 0.9758, 0.4677, 0.9758, 0.4871, 0.9746, 0.4871, 0.9746, 0.4677, 0.9746, 0.4677, 0.9746, 0.4871, 0.9733, 0.4871, 0.9733, 0.4677, 0.9733, 0.4677, 0.9733, 0.4871, 0.9721, 0.4871, 0.9721, 0.4677, 0.9721, 0.4677, 0.9721, 0.4871, 0.9709, 0.4871, 0.9709, 0.4677, 0.9709, 0.4677, 0.9709, 0.4871, 0.9697, 0.4871, 0.9697, 0.4677, 0.9697, 0.4677, 0.9697, 0.4871, 0.9685, 0.4871, 0.9685, 0.4677, 0.9685, 0.4677, 0.9685, 0.4871, 0.9673, 0.4871, 0.9673, 0.4677, 0.9673, 0.4677, 0.9673, 0.4871, 0.9661, 0.4871, 0.9661, 0.4677, 0.9661, 0.4677, 0.9661, 0.4871, 0.9648, 0.4871, 0.9648, 0.4677, 0.9648, 0.4677, 0.9648, 0.4871, 0.9636, 0.4871, 0.9636, 0.4677, 0.9636, 0.4677, 0.9636, 0.4871, 0.9624, 0.4871, 0.9624, 0.4677, 0.9624, 0.4677, 0.9624, 0.4871, 0.9612, 0.4871, 0.9612, 0.4677, 0.9612, 0.4677, 0.9612, 0.4871, 0.96, 0.4871, 0.96, 0.4677, 0.96, 0.4677, 0.96, 0.4871, 0.9588, 0.4871, 0.9588, 0.4677, 0.9588, 0.4677, 0.9588, 0.4871, 0.9576, 0.4871, 0.9576, 0.4677, 0.9576, 0.4677, 0.9576, 0.4871, 0.9564, 0.4871, 0.9564, 0.4677, 0.9564, 0.4677, 0.9564, 0.4871, 0.9551, 0.4871, 0.9551, 0.4677, 0.9551, 0.4677, 0.9551, 0.4871, 0.9539, 0.4871, 0.9539, 0.4677, 0.9539, 0.4677, 0.9539, 0.4871, 0.9527, 0.4871, 0.9527, 0.4677, 0.9527, 0.4677, 0.9527, 0.4871, 0.9515, 0.4871, 0.9515, 0.4677, 0.9515, 0.4677, 0.9515, 0.4871, 0.9503, 0.4871, 0.9503, 0.4677, 0.9503, 0.4677, 0.9503, 0.4871, 0.9491, 0.4871, 0.9491, 0.4677, 0.9491, 0.4677, 0.9491, 0.4871, 0.9479, 0.4871, 0.9479, 0.4677, 0.9479, 0.4677, 0.9479, 0.4871, 0.9466, 0.4871, 0.9466, 0.4677, 0.9466, 0.4677, 0.9466, 0.4871, 0.9454, 0.4871, 0.9454, 0.4677, 0.9746, 0.4673, 0.9764, 0.4671, 0.9781, 0.4666, 0.9797, 0.4657, 0.9811, 0.4646, 0.9823, 0.4632, 0.9832, 0.4616, 0.9837, 0.4598, 0.9839, 0.458, 0.9837, 0.4562, 0.9832, 0.4544, 0.9823, 0.4528, 0.9811, 0.4514, 0.9797, 0.4502, 0.9781, 0.4494, 0.9764, 0.4489, 0.9746, 0.4487, 0.9727, 0.4489, 0.971, 0.4494, 0.9694, 0.4502, 0.968, 0.4514, 0.9668, 0.4528, 0.9659, 0.4544, 0.9654, 0.4562, 0.9652, 0.458, 0.9654, 0.4598, 0.9659, 0.4616, 0.9668, 0.4632, 0.968, 0.4646, 0.9694, 0.4657, 0.971, 0.4666, 0.9727, 0.4671])
me_cylinder.materials.append(mat_material)
me_cylinder.update()

# ---- objects
ob_floppy = bpy.data.objects.new('Floppy', me_cube_001)
ob_readwrite = bpy.data.objects.new('ReadWrite', me_cube_002)
ob_metalprotector = bpy.data.objects.new('MetalProtector', me_cube_003)
ob_sticker = bpy.data.objects.new('Sticker', me_cube_004)
ob_disccenter = bpy.data.objects.new('DiscCenter', me_cylinder)

# ---- transforms, parenting, visibility, modifiers, constraints
ob_floppy.location = (0.0, 0.0, 0.0)
ob_readwrite.parent = ob_floppy
ob_readwrite.location = (0.0, 0.0, 0.0)
ob_metalprotector.parent = ob_floppy
ob_metalprotector.location = (0.0, 0.0, 0.0)
ob_sticker.parent = ob_floppy
ob_sticker.location = (0.0, 0.0, 0.0)
ob_disccenter.parent = ob_floppy
ob_disccenter.location = (0.0, 0.0, 0.0)

# ---- collection membership
col_collection.objects.link(ob_floppy)
col_collection.objects.link(ob_readwrite)
col_collection.objects.link(ob_metalprotector)
col_collection.objects.link(ob_sticker)
col_collection.objects.link(ob_disccenter)

# ---- scene / render settings (as saved in the file)
scene.frame_start = 1; scene.frame_end = 250; scene.frame_set(1)
scene.render.engine = 'BLENDER_EEVEE_NEXT'
bpy.context.view_layer.update()

# ---- added for rendering (the .blend has no active camera and no usable light): camera, sun
cam_auto = bpy.data.cameras.new('AutoCamera')
cam_auto.lens = 50.0
cam_auto.sensor_width = 36.0
cam_auto.clip_end = 1000.0
ob_auto_camera = bpy.data.objects.new('AutoCamera', cam_auto)
scene.collection.objects.link(ob_auto_camera)
ob_auto_camera.location = (0.185045, -0.222054, 0.149581)
ob_auto_camera.rotation_euler = (1.09748, -7.21219e-08, 0.694738)
scene.camera = ob_auto_camera
light_auto_sun = bpy.data.lights.new('AutoSun', 'SUN')
light_auto_sun.energy = 3.0
light_auto_sun.angle = 0.0523599
ob_auto_sun = bpy.data.objects.new('AutoSun', light_auto_sun)
scene.collection.objects.link(ob_auto_sun)
ob_auto_sun.rotation_euler = (0.872665, 0.174533, 0.523599)
bpy.context.view_layer.update()
